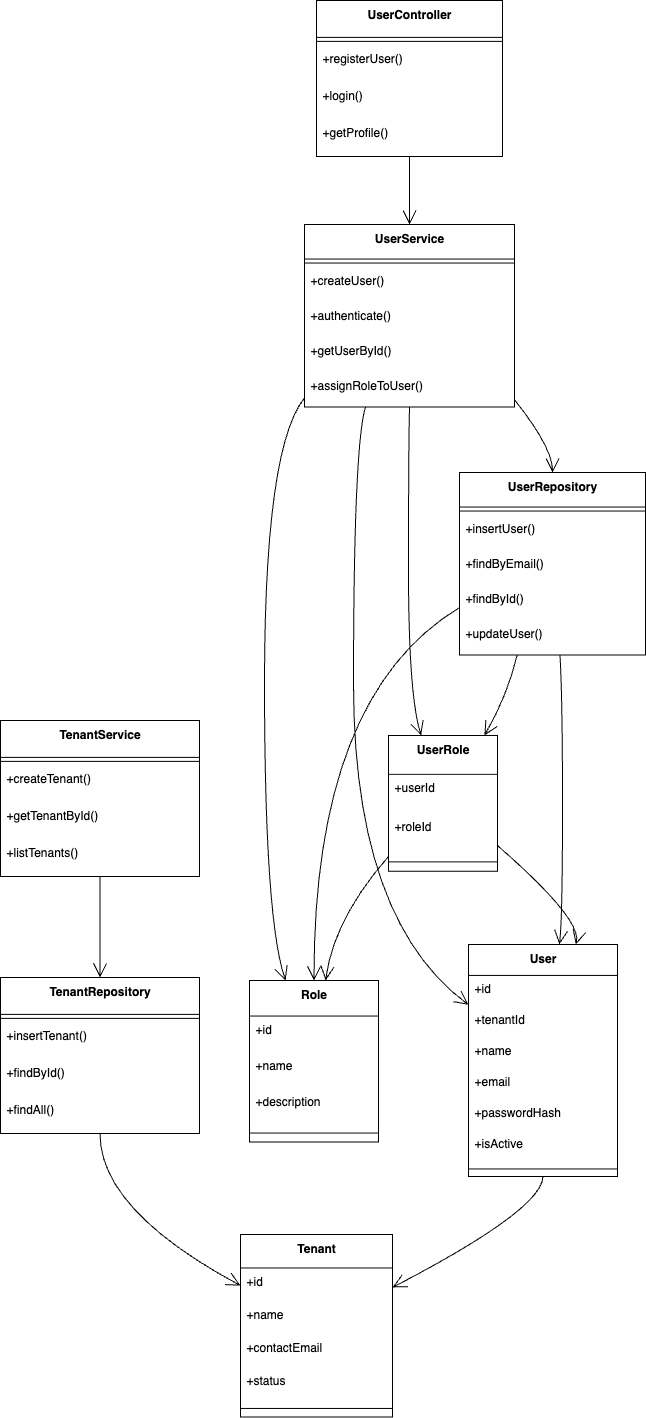

The diagram above was exported from draw.io. Its source (the exported page's mxGraphModel, read from the mxfile embedded in the PNG):
<mxGraphModel dx="1569" dy="1342" grid="1" gridSize="10" guides="1" tooltips="1" connect="1" arrows="1" fold="1" page="1" pageScale="1" pageWidth="850" pageHeight="1100" math="0" shadow="0">
  <root>
    <mxCell id="0" />
    <mxCell id="1" parent="0" />
    <mxCell id="fZSTT13NXit6XnsxiIPH-140" value="UserController" style="swimlane;fontStyle=1;align=center;verticalAlign=top;childLayout=stackLayout;horizontal=1;startSize=36.888888888888886;horizontalStack=0;resizeParent=1;resizeParentMax=0;resizeLast=0;collapsible=0;marginBottom=0;" vertex="1" parent="1">
      <mxGeometry x="336" y="40" width="186" height="155.88888888888889" as="geometry" />
    </mxCell>
    <mxCell id="fZSTT13NXit6XnsxiIPH-141" style="line;strokeWidth=1;fillColor=none;align=left;verticalAlign=middle;spacingTop=-1;spacingLeft=3;spacingRight=3;rotatable=0;labelPosition=right;points=[];portConstraint=eastwest;strokeColor=inherit;" vertex="1" parent="fZSTT13NXit6XnsxiIPH-140">
      <mxGeometry y="36.888888888888886" width="186" height="8" as="geometry" />
    </mxCell>
    <mxCell id="fZSTT13NXit6XnsxiIPH-142" value="+registerUser()" style="text;strokeColor=none;fillColor=none;align=left;verticalAlign=top;spacingLeft=4;spacingRight=4;overflow=hidden;rotatable=0;points=[[0,0.5],[1,0.5]];portConstraint=eastwest;" vertex="1" parent="fZSTT13NXit6XnsxiIPH-140">
      <mxGeometry y="44.888888888888886" width="186" height="37" as="geometry" />
    </mxCell>
    <mxCell id="fZSTT13NXit6XnsxiIPH-143" value="+login()" style="text;strokeColor=none;fillColor=none;align=left;verticalAlign=top;spacingLeft=4;spacingRight=4;overflow=hidden;rotatable=0;points=[[0,0.5],[1,0.5]];portConstraint=eastwest;" vertex="1" parent="fZSTT13NXit6XnsxiIPH-140">
      <mxGeometry y="81.88888888888889" width="186" height="37" as="geometry" />
    </mxCell>
    <mxCell id="fZSTT13NXit6XnsxiIPH-144" value="+getProfile()" style="text;strokeColor=none;fillColor=none;align=left;verticalAlign=top;spacingLeft=4;spacingRight=4;overflow=hidden;rotatable=0;points=[[0,0.5],[1,0.5]];portConstraint=eastwest;" vertex="1" parent="fZSTT13NXit6XnsxiIPH-140">
      <mxGeometry y="118.88888888888889" width="186" height="37" as="geometry" />
    </mxCell>
    <mxCell id="fZSTT13NXit6XnsxiIPH-145" value="UserService" style="swimlane;fontStyle=1;align=center;verticalAlign=top;childLayout=stackLayout;horizontal=1;startSize=34.54545454545455;horizontalStack=0;resizeParent=1;resizeParentMax=0;resizeLast=0;collapsible=0;marginBottom=0;" vertex="1" parent="1">
      <mxGeometry x="324" y="264" width="210" height="182.54545454545456" as="geometry" />
    </mxCell>
    <mxCell id="fZSTT13NXit6XnsxiIPH-146" style="line;strokeWidth=1;fillColor=none;align=left;verticalAlign=middle;spacingTop=-1;spacingLeft=3;spacingRight=3;rotatable=0;labelPosition=right;points=[];portConstraint=eastwest;strokeColor=inherit;" vertex="1" parent="fZSTT13NXit6XnsxiIPH-145">
      <mxGeometry y="34.54545454545455" width="210" height="8" as="geometry" />
    </mxCell>
    <mxCell id="fZSTT13NXit6XnsxiIPH-147" value="+createUser()" style="text;strokeColor=none;fillColor=none;align=left;verticalAlign=top;spacingLeft=4;spacingRight=4;overflow=hidden;rotatable=0;points=[[0,0.5],[1,0.5]];portConstraint=eastwest;" vertex="1" parent="fZSTT13NXit6XnsxiIPH-145">
      <mxGeometry y="42.54545454545455" width="210" height="35" as="geometry" />
    </mxCell>
    <mxCell id="fZSTT13NXit6XnsxiIPH-148" value="+authenticate()" style="text;strokeColor=none;fillColor=none;align=left;verticalAlign=top;spacingLeft=4;spacingRight=4;overflow=hidden;rotatable=0;points=[[0,0.5],[1,0.5]];portConstraint=eastwest;" vertex="1" parent="fZSTT13NXit6XnsxiIPH-145">
      <mxGeometry y="77.54545454545455" width="210" height="35" as="geometry" />
    </mxCell>
    <mxCell id="fZSTT13NXit6XnsxiIPH-149" value="+getUserById()" style="text;strokeColor=none;fillColor=none;align=left;verticalAlign=top;spacingLeft=4;spacingRight=4;overflow=hidden;rotatable=0;points=[[0,0.5],[1,0.5]];portConstraint=eastwest;" vertex="1" parent="fZSTT13NXit6XnsxiIPH-145">
      <mxGeometry y="112.54545454545455" width="210" height="35" as="geometry" />
    </mxCell>
    <mxCell id="fZSTT13NXit6XnsxiIPH-150" value="+assignRoleToUser()" style="text;strokeColor=none;fillColor=none;align=left;verticalAlign=top;spacingLeft=4;spacingRight=4;overflow=hidden;rotatable=0;points=[[0,0.5],[1,0.5]];portConstraint=eastwest;" vertex="1" parent="fZSTT13NXit6XnsxiIPH-145">
      <mxGeometry y="147.54545454545456" width="210" height="35" as="geometry" />
    </mxCell>
    <mxCell id="fZSTT13NXit6XnsxiIPH-151" value="UserRepository" style="swimlane;fontStyle=1;align=center;verticalAlign=top;childLayout=stackLayout;horizontal=1;startSize=34.54545454545455;horizontalStack=0;resizeParent=1;resizeParentMax=0;resizeLast=0;collapsible=0;marginBottom=0;" vertex="1" parent="1">
      <mxGeometry x="479" y="512" width="186" height="182.54545454545456" as="geometry" />
    </mxCell>
    <mxCell id="fZSTT13NXit6XnsxiIPH-152" style="line;strokeWidth=1;fillColor=none;align=left;verticalAlign=middle;spacingTop=-1;spacingLeft=3;spacingRight=3;rotatable=0;labelPosition=right;points=[];portConstraint=eastwest;strokeColor=inherit;" vertex="1" parent="fZSTT13NXit6XnsxiIPH-151">
      <mxGeometry y="34.54545454545455" width="186" height="8" as="geometry" />
    </mxCell>
    <mxCell id="fZSTT13NXit6XnsxiIPH-153" value="+insertUser()" style="text;strokeColor=none;fillColor=none;align=left;verticalAlign=top;spacingLeft=4;spacingRight=4;overflow=hidden;rotatable=0;points=[[0,0.5],[1,0.5]];portConstraint=eastwest;" vertex="1" parent="fZSTT13NXit6XnsxiIPH-151">
      <mxGeometry y="42.54545454545455" width="186" height="35" as="geometry" />
    </mxCell>
    <mxCell id="fZSTT13NXit6XnsxiIPH-154" value="+findByEmail()" style="text;strokeColor=none;fillColor=none;align=left;verticalAlign=top;spacingLeft=4;spacingRight=4;overflow=hidden;rotatable=0;points=[[0,0.5],[1,0.5]];portConstraint=eastwest;" vertex="1" parent="fZSTT13NXit6XnsxiIPH-151">
      <mxGeometry y="77.54545454545455" width="186" height="35" as="geometry" />
    </mxCell>
    <mxCell id="fZSTT13NXit6XnsxiIPH-155" value="+findById()" style="text;strokeColor=none;fillColor=none;align=left;verticalAlign=top;spacingLeft=4;spacingRight=4;overflow=hidden;rotatable=0;points=[[0,0.5],[1,0.5]];portConstraint=eastwest;" vertex="1" parent="fZSTT13NXit6XnsxiIPH-151">
      <mxGeometry y="112.54545454545455" width="186" height="35" as="geometry" />
    </mxCell>
    <mxCell id="fZSTT13NXit6XnsxiIPH-156" value="+updateUser()" style="text;strokeColor=none;fillColor=none;align=left;verticalAlign=top;spacingLeft=4;spacingRight=4;overflow=hidden;rotatable=0;points=[[0,0.5],[1,0.5]];portConstraint=eastwest;" vertex="1" parent="fZSTT13NXit6XnsxiIPH-151">
      <mxGeometry y="147.54545454545456" width="186" height="35" as="geometry" />
    </mxCell>
    <mxCell id="fZSTT13NXit6XnsxiIPH-157" value="User" style="swimlane;fontStyle=1;align=center;verticalAlign=top;childLayout=stackLayout;horizontal=1;startSize=30.933333333333334;horizontalStack=0;resizeParent=1;resizeParentMax=0;resizeLast=0;collapsible=0;marginBottom=0;" vertex="1" parent="1">
      <mxGeometry x="488" y="984" width="149" height="231.93333333333334" as="geometry" />
    </mxCell>
    <mxCell id="fZSTT13NXit6XnsxiIPH-158" value="+id" style="text;strokeColor=none;fillColor=none;align=left;verticalAlign=top;spacingLeft=4;spacingRight=4;overflow=hidden;rotatable=0;points=[[0,0.5],[1,0.5]];portConstraint=eastwest;" vertex="1" parent="fZSTT13NXit6XnsxiIPH-157">
      <mxGeometry y="30.933333333333334" width="149" height="31" as="geometry" />
    </mxCell>
    <mxCell id="fZSTT13NXit6XnsxiIPH-159" value="+tenantId" style="text;strokeColor=none;fillColor=none;align=left;verticalAlign=top;spacingLeft=4;spacingRight=4;overflow=hidden;rotatable=0;points=[[0,0.5],[1,0.5]];portConstraint=eastwest;" vertex="1" parent="fZSTT13NXit6XnsxiIPH-157">
      <mxGeometry y="61.93333333333334" width="149" height="31" as="geometry" />
    </mxCell>
    <mxCell id="fZSTT13NXit6XnsxiIPH-160" value="+name" style="text;strokeColor=none;fillColor=none;align=left;verticalAlign=top;spacingLeft=4;spacingRight=4;overflow=hidden;rotatable=0;points=[[0,0.5],[1,0.5]];portConstraint=eastwest;" vertex="1" parent="fZSTT13NXit6XnsxiIPH-157">
      <mxGeometry y="92.93333333333334" width="149" height="31" as="geometry" />
    </mxCell>
    <mxCell id="fZSTT13NXit6XnsxiIPH-161" value="+email" style="text;strokeColor=none;fillColor=none;align=left;verticalAlign=top;spacingLeft=4;spacingRight=4;overflow=hidden;rotatable=0;points=[[0,0.5],[1,0.5]];portConstraint=eastwest;" vertex="1" parent="fZSTT13NXit6XnsxiIPH-157">
      <mxGeometry y="123.93333333333334" width="149" height="31" as="geometry" />
    </mxCell>
    <mxCell id="fZSTT13NXit6XnsxiIPH-162" value="+passwordHash" style="text;strokeColor=none;fillColor=none;align=left;verticalAlign=top;spacingLeft=4;spacingRight=4;overflow=hidden;rotatable=0;points=[[0,0.5],[1,0.5]];portConstraint=eastwest;" vertex="1" parent="fZSTT13NXit6XnsxiIPH-157">
      <mxGeometry y="154.93333333333334" width="149" height="31" as="geometry" />
    </mxCell>
    <mxCell id="fZSTT13NXit6XnsxiIPH-163" value="+isActive" style="text;strokeColor=none;fillColor=none;align=left;verticalAlign=top;spacingLeft=4;spacingRight=4;overflow=hidden;rotatable=0;points=[[0,0.5],[1,0.5]];portConstraint=eastwest;" vertex="1" parent="fZSTT13NXit6XnsxiIPH-157">
      <mxGeometry y="185.93333333333334" width="149" height="31" as="geometry" />
    </mxCell>
    <mxCell id="fZSTT13NXit6XnsxiIPH-164" style="line;strokeWidth=1;fillColor=none;align=left;verticalAlign=middle;spacingTop=-1;spacingLeft=3;spacingRight=3;rotatable=0;labelPosition=right;points=[];portConstraint=eastwest;strokeColor=inherit;" vertex="1" parent="fZSTT13NXit6XnsxiIPH-157">
      <mxGeometry y="216.93333333333334" width="149" height="15" as="geometry" />
    </mxCell>
    <mxCell id="fZSTT13NXit6XnsxiIPH-165" value="Role" style="swimlane;fontStyle=1;align=center;verticalAlign=top;childLayout=stackLayout;horizontal=1;startSize=35.55555555555556;horizontalStack=0;resizeParent=1;resizeParentMax=0;resizeLast=0;collapsible=0;marginBottom=0;" vertex="1" parent="1">
      <mxGeometry x="269" y="1020" width="129" height="161.55555555555554" as="geometry" />
    </mxCell>
    <mxCell id="fZSTT13NXit6XnsxiIPH-166" value="+id" style="text;strokeColor=none;fillColor=none;align=left;verticalAlign=top;spacingLeft=4;spacingRight=4;overflow=hidden;rotatable=0;points=[[0,0.5],[1,0.5]];portConstraint=eastwest;" vertex="1" parent="fZSTT13NXit6XnsxiIPH-165">
      <mxGeometry y="35.55555555555556" width="129" height="36" as="geometry" />
    </mxCell>
    <mxCell id="fZSTT13NXit6XnsxiIPH-167" value="+name" style="text;strokeColor=none;fillColor=none;align=left;verticalAlign=top;spacingLeft=4;spacingRight=4;overflow=hidden;rotatable=0;points=[[0,0.5],[1,0.5]];portConstraint=eastwest;" vertex="1" parent="fZSTT13NXit6XnsxiIPH-165">
      <mxGeometry y="71.55555555555556" width="129" height="36" as="geometry" />
    </mxCell>
    <mxCell id="fZSTT13NXit6XnsxiIPH-168" value="+description" style="text;strokeColor=none;fillColor=none;align=left;verticalAlign=top;spacingLeft=4;spacingRight=4;overflow=hidden;rotatable=0;points=[[0,0.5],[1,0.5]];portConstraint=eastwest;" vertex="1" parent="fZSTT13NXit6XnsxiIPH-165">
      <mxGeometry y="107.55555555555556" width="129" height="36" as="geometry" />
    </mxCell>
    <mxCell id="fZSTT13NXit6XnsxiIPH-169" style="line;strokeWidth=1;fillColor=none;align=left;verticalAlign=middle;spacingTop=-1;spacingLeft=3;spacingRight=3;rotatable=0;labelPosition=right;points=[];portConstraint=eastwest;strokeColor=inherit;" vertex="1" parent="fZSTT13NXit6XnsxiIPH-165">
      <mxGeometry y="143.55555555555554" width="129" height="18" as="geometry" />
    </mxCell>
    <mxCell id="fZSTT13NXit6XnsxiIPH-170" value="UserRole" style="swimlane;fontStyle=1;align=center;verticalAlign=top;childLayout=stackLayout;horizontal=1;startSize=38.857142857142854;horizontalStack=0;resizeParent=1;resizeParentMax=0;resizeLast=0;collapsible=0;marginBottom=0;" vertex="1" parent="1">
      <mxGeometry x="408" y="775" width="109" height="135.85714285714286" as="geometry" />
    </mxCell>
    <mxCell id="fZSTT13NXit6XnsxiIPH-171" value="+userId" style="text;strokeColor=none;fillColor=none;align=left;verticalAlign=top;spacingLeft=4;spacingRight=4;overflow=hidden;rotatable=0;points=[[0,0.5],[1,0.5]];portConstraint=eastwest;" vertex="1" parent="fZSTT13NXit6XnsxiIPH-170">
      <mxGeometry y="38.857142857142854" width="109" height="39" as="geometry" />
    </mxCell>
    <mxCell id="fZSTT13NXit6XnsxiIPH-172" value="+roleId" style="text;strokeColor=none;fillColor=none;align=left;verticalAlign=top;spacingLeft=4;spacingRight=4;overflow=hidden;rotatable=0;points=[[0,0.5],[1,0.5]];portConstraint=eastwest;" vertex="1" parent="fZSTT13NXit6XnsxiIPH-170">
      <mxGeometry y="77.85714285714286" width="109" height="39" as="geometry" />
    </mxCell>
    <mxCell id="fZSTT13NXit6XnsxiIPH-173" style="line;strokeWidth=1;fillColor=none;align=left;verticalAlign=middle;spacingTop=-1;spacingLeft=3;spacingRight=3;rotatable=0;labelPosition=right;points=[];portConstraint=eastwest;strokeColor=inherit;" vertex="1" parent="fZSTT13NXit6XnsxiIPH-170">
      <mxGeometry y="116.85714285714286" width="109" height="19" as="geometry" />
    </mxCell>
    <mxCell id="fZSTT13NXit6XnsxiIPH-174" value="Tenant" style="swimlane;fontStyle=1;align=center;verticalAlign=top;childLayout=stackLayout;horizontal=1;startSize=33.45454545454545;horizontalStack=0;resizeParent=1;resizeParentMax=0;resizeLast=0;collapsible=0;marginBottom=0;" vertex="1" parent="1">
      <mxGeometry x="260" y="1274" width="152" height="182.45454545454544" as="geometry" />
    </mxCell>
    <mxCell id="fZSTT13NXit6XnsxiIPH-175" value="+id" style="text;strokeColor=none;fillColor=none;align=left;verticalAlign=top;spacingLeft=4;spacingRight=4;overflow=hidden;rotatable=0;points=[[0,0.5],[1,0.5]];portConstraint=eastwest;" vertex="1" parent="fZSTT13NXit6XnsxiIPH-174">
      <mxGeometry y="33.45454545454545" width="152" height="33" as="geometry" />
    </mxCell>
    <mxCell id="fZSTT13NXit6XnsxiIPH-176" value="+name" style="text;strokeColor=none;fillColor=none;align=left;verticalAlign=top;spacingLeft=4;spacingRight=4;overflow=hidden;rotatable=0;points=[[0,0.5],[1,0.5]];portConstraint=eastwest;" vertex="1" parent="fZSTT13NXit6XnsxiIPH-174">
      <mxGeometry y="66.45454545454545" width="152" height="33" as="geometry" />
    </mxCell>
    <mxCell id="fZSTT13NXit6XnsxiIPH-177" value="+contactEmail" style="text;strokeColor=none;fillColor=none;align=left;verticalAlign=top;spacingLeft=4;spacingRight=4;overflow=hidden;rotatable=0;points=[[0,0.5],[1,0.5]];portConstraint=eastwest;" vertex="1" parent="fZSTT13NXit6XnsxiIPH-174">
      <mxGeometry y="99.45454545454545" width="152" height="33" as="geometry" />
    </mxCell>
    <mxCell id="fZSTT13NXit6XnsxiIPH-178" value="+status" style="text;strokeColor=none;fillColor=none;align=left;verticalAlign=top;spacingLeft=4;spacingRight=4;overflow=hidden;rotatable=0;points=[[0,0.5],[1,0.5]];portConstraint=eastwest;" vertex="1" parent="fZSTT13NXit6XnsxiIPH-174">
      <mxGeometry y="132.45454545454544" width="152" height="33" as="geometry" />
    </mxCell>
    <mxCell id="fZSTT13NXit6XnsxiIPH-179" style="line;strokeWidth=1;fillColor=none;align=left;verticalAlign=middle;spacingTop=-1;spacingLeft=3;spacingRight=3;rotatable=0;labelPosition=right;points=[];portConstraint=eastwest;strokeColor=inherit;" vertex="1" parent="fZSTT13NXit6XnsxiIPH-174">
      <mxGeometry y="165.45454545454544" width="152" height="17" as="geometry" />
    </mxCell>
    <mxCell id="fZSTT13NXit6XnsxiIPH-180" value="TenantService" style="swimlane;fontStyle=1;align=center;verticalAlign=top;childLayout=stackLayout;horizontal=1;startSize=36.888888888888886;horizontalStack=0;resizeParent=1;resizeParentMax=0;resizeLast=0;collapsible=0;marginBottom=0;" vertex="1" parent="1">
      <mxGeometry x="20" y="760" width="199" height="155.88888888888889" as="geometry" />
    </mxCell>
    <mxCell id="fZSTT13NXit6XnsxiIPH-181" style="line;strokeWidth=1;fillColor=none;align=left;verticalAlign=middle;spacingTop=-1;spacingLeft=3;spacingRight=3;rotatable=0;labelPosition=right;points=[];portConstraint=eastwest;strokeColor=inherit;" vertex="1" parent="fZSTT13NXit6XnsxiIPH-180">
      <mxGeometry y="36.888888888888886" width="199" height="8" as="geometry" />
    </mxCell>
    <mxCell id="fZSTT13NXit6XnsxiIPH-182" value="+createTenant()" style="text;strokeColor=none;fillColor=none;align=left;verticalAlign=top;spacingLeft=4;spacingRight=4;overflow=hidden;rotatable=0;points=[[0,0.5],[1,0.5]];portConstraint=eastwest;" vertex="1" parent="fZSTT13NXit6XnsxiIPH-180">
      <mxGeometry y="44.888888888888886" width="199" height="37" as="geometry" />
    </mxCell>
    <mxCell id="fZSTT13NXit6XnsxiIPH-183" value="+getTenantById()" style="text;strokeColor=none;fillColor=none;align=left;verticalAlign=top;spacingLeft=4;spacingRight=4;overflow=hidden;rotatable=0;points=[[0,0.5],[1,0.5]];portConstraint=eastwest;" vertex="1" parent="fZSTT13NXit6XnsxiIPH-180">
      <mxGeometry y="81.88888888888889" width="199" height="37" as="geometry" />
    </mxCell>
    <mxCell id="fZSTT13NXit6XnsxiIPH-184" value="+listTenants()" style="text;strokeColor=none;fillColor=none;align=left;verticalAlign=top;spacingLeft=4;spacingRight=4;overflow=hidden;rotatable=0;points=[[0,0.5],[1,0.5]];portConstraint=eastwest;" vertex="1" parent="fZSTT13NXit6XnsxiIPH-180">
      <mxGeometry y="118.88888888888889" width="199" height="37" as="geometry" />
    </mxCell>
    <mxCell id="fZSTT13NXit6XnsxiIPH-185" value="TenantRepository" style="swimlane;fontStyle=1;align=center;verticalAlign=top;childLayout=stackLayout;horizontal=1;startSize=36.888888888888886;horizontalStack=0;resizeParent=1;resizeParentMax=0;resizeLast=0;collapsible=0;marginBottom=0;" vertex="1" parent="1">
      <mxGeometry x="20" y="1017" width="199" height="155.88888888888889" as="geometry" />
    </mxCell>
    <mxCell id="fZSTT13NXit6XnsxiIPH-186" style="line;strokeWidth=1;fillColor=none;align=left;verticalAlign=middle;spacingTop=-1;spacingLeft=3;spacingRight=3;rotatable=0;labelPosition=right;points=[];portConstraint=eastwest;strokeColor=inherit;" vertex="1" parent="fZSTT13NXit6XnsxiIPH-185">
      <mxGeometry y="36.888888888888886" width="199" height="8" as="geometry" />
    </mxCell>
    <mxCell id="fZSTT13NXit6XnsxiIPH-187" value="+insertTenant()" style="text;strokeColor=none;fillColor=none;align=left;verticalAlign=top;spacingLeft=4;spacingRight=4;overflow=hidden;rotatable=0;points=[[0,0.5],[1,0.5]];portConstraint=eastwest;" vertex="1" parent="fZSTT13NXit6XnsxiIPH-185">
      <mxGeometry y="44.888888888888886" width="199" height="37" as="geometry" />
    </mxCell>
    <mxCell id="fZSTT13NXit6XnsxiIPH-188" value="+findById()" style="text;strokeColor=none;fillColor=none;align=left;verticalAlign=top;spacingLeft=4;spacingRight=4;overflow=hidden;rotatable=0;points=[[0,0.5],[1,0.5]];portConstraint=eastwest;" vertex="1" parent="fZSTT13NXit6XnsxiIPH-185">
      <mxGeometry y="81.88888888888889" width="199" height="37" as="geometry" />
    </mxCell>
    <mxCell id="fZSTT13NXit6XnsxiIPH-189" value="+findAll()" style="text;strokeColor=none;fillColor=none;align=left;verticalAlign=top;spacingLeft=4;spacingRight=4;overflow=hidden;rotatable=0;points=[[0,0.5],[1,0.5]];portConstraint=eastwest;" vertex="1" parent="fZSTT13NXit6XnsxiIPH-185">
      <mxGeometry y="118.88888888888889" width="199" height="37" as="geometry" />
    </mxCell>
    <mxCell id="fZSTT13NXit6XnsxiIPH-190" value="" style="curved=1;startArrow=none;endArrow=open;endSize=12;exitX=0.5;exitY=1;entryX=0.5;entryY=0;rounded=0;" edge="1" parent="1" source="fZSTT13NXit6XnsxiIPH-140" target="fZSTT13NXit6XnsxiIPH-145">
      <mxGeometry relative="1" as="geometry">
        <Array as="points" />
      </mxGeometry>
    </mxCell>
    <mxCell id="fZSTT13NXit6XnsxiIPH-191" value="" style="curved=1;startArrow=none;endArrow=open;endSize=12;exitX=1;exitY=0.96;entryX=0.5;entryY=0;rounded=0;" edge="1" parent="1" source="fZSTT13NXit6XnsxiIPH-145" target="fZSTT13NXit6XnsxiIPH-151">
      <mxGeometry relative="1" as="geometry">
        <Array as="points">
          <mxPoint x="572" y="487" />
        </Array>
      </mxGeometry>
    </mxCell>
    <mxCell id="fZSTT13NXit6XnsxiIPH-192" value="" style="curved=1;startArrow=none;endArrow=open;endSize=12;exitX=0.29;exitY=1;entryX=0;entryY=0.26;rounded=0;" edge="1" parent="1" source="fZSTT13NXit6XnsxiIPH-145" target="fZSTT13NXit6XnsxiIPH-157">
      <mxGeometry relative="1" as="geometry">
        <Array as="points">
          <mxPoint x="373" y="487" />
          <mxPoint x="373" y="959" />
        </Array>
      </mxGeometry>
    </mxCell>
    <mxCell id="fZSTT13NXit6XnsxiIPH-193" value="" style="curved=1;startArrow=none;endArrow=open;endSize=12;exitX=0;exitY=0.95;entryX=0.28;entryY=0;rounded=0;" edge="1" parent="1" source="fZSTT13NXit6XnsxiIPH-145" target="fZSTT13NXit6XnsxiIPH-165">
      <mxGeometry relative="1" as="geometry">
        <Array as="points">
          <mxPoint x="284" y="487" />
          <mxPoint x="284" y="959" />
        </Array>
      </mxGeometry>
    </mxCell>
    <mxCell id="fZSTT13NXit6XnsxiIPH-194" value="" style="curved=1;startArrow=none;endArrow=open;endSize=12;exitX=0.5;exitY=1;entryX=0.3;entryY=0;rounded=0;" edge="1" parent="1" source="fZSTT13NXit6XnsxiIPH-145" target="fZSTT13NXit6XnsxiIPH-170">
      <mxGeometry relative="1" as="geometry">
        <Array as="points">
          <mxPoint x="428" y="487" />
          <mxPoint x="428" y="735" />
        </Array>
      </mxGeometry>
    </mxCell>
    <mxCell id="fZSTT13NXit6XnsxiIPH-195" value="" style="curved=1;startArrow=none;endArrow=open;endSize=12;exitX=0.54;exitY=1;entryX=0.61;entryY=0;rounded=0;" edge="1" parent="1" source="fZSTT13NXit6XnsxiIPH-151" target="fZSTT13NXit6XnsxiIPH-157">
      <mxGeometry relative="1" as="geometry">
        <Array as="points">
          <mxPoint x="582" y="735" />
          <mxPoint x="582" y="959" />
        </Array>
      </mxGeometry>
    </mxCell>
    <mxCell id="fZSTT13NXit6XnsxiIPH-196" value="" style="curved=1;startArrow=none;endArrow=open;endSize=12;exitX=0;exitY=0.74;entryX=0.5;entryY=0;rounded=0;" edge="1" parent="1" source="fZSTT13NXit6XnsxiIPH-151" target="fZSTT13NXit6XnsxiIPH-165">
      <mxGeometry relative="1" as="geometry">
        <Array as="points">
          <mxPoint x="333" y="735" />
        </Array>
      </mxGeometry>
    </mxCell>
    <mxCell id="fZSTT13NXit6XnsxiIPH-197" value="" style="curved=1;startArrow=none;endArrow=open;endSize=12;exitX=0.31;exitY=1;entryX=0.88;entryY=0;rounded=0;" edge="1" parent="1" source="fZSTT13NXit6XnsxiIPH-151" target="fZSTT13NXit6XnsxiIPH-170">
      <mxGeometry relative="1" as="geometry">
        <Array as="points">
          <mxPoint x="527" y="735" />
        </Array>
      </mxGeometry>
    </mxCell>
    <mxCell id="fZSTT13NXit6XnsxiIPH-198" value="" style="curved=1;startArrow=none;endArrow=open;endSize=12;exitX=0.5;exitY=1;entryX=0.5;entryY=0;rounded=0;" edge="1" parent="1" source="fZSTT13NXit6XnsxiIPH-180" target="fZSTT13NXit6XnsxiIPH-185">
      <mxGeometry relative="1" as="geometry">
        <Array as="points" />
      </mxGeometry>
    </mxCell>
    <mxCell id="fZSTT13NXit6XnsxiIPH-199" value="" style="curved=1;startArrow=none;endArrow=open;endSize=12;exitX=0.5;exitY=1;entryX=0;entryY=0.28;rounded=0;" edge="1" parent="1" source="fZSTT13NXit6XnsxiIPH-185" target="fZSTT13NXit6XnsxiIPH-174">
      <mxGeometry relative="1" as="geometry">
        <Array as="points">
          <mxPoint x="119" y="1249" />
        </Array>
      </mxGeometry>
    </mxCell>
    <mxCell id="fZSTT13NXit6XnsxiIPH-200" value="" style="curved=1;startArrow=none;endArrow=open;endSize=12;exitX=0.5;exitY=1;entryX=1;entryY=0.29;rounded=0;" edge="1" parent="1" source="fZSTT13NXit6XnsxiIPH-157" target="fZSTT13NXit6XnsxiIPH-174">
      <mxGeometry relative="1" as="geometry">
        <Array as="points">
          <mxPoint x="562" y="1249" />
        </Array>
      </mxGeometry>
    </mxCell>
    <mxCell id="fZSTT13NXit6XnsxiIPH-201" value="" style="curved=1;startArrow=none;endArrow=open;endSize=12;exitX=1;exitY=0.81;entryX=0.72;entryY=0;rounded=0;" edge="1" parent="1" source="fZSTT13NXit6XnsxiIPH-170" target="fZSTT13NXit6XnsxiIPH-157">
      <mxGeometry relative="1" as="geometry">
        <Array as="points">
          <mxPoint x="602" y="959" />
        </Array>
      </mxGeometry>
    </mxCell>
    <mxCell id="fZSTT13NXit6XnsxiIPH-202" value="" style="curved=1;startArrow=none;endArrow=open;endSize=12;exitX=0;exitY=0.89;entryX=0.59;entryY=0;rounded=0;" edge="1" parent="1" source="fZSTT13NXit6XnsxiIPH-170" target="fZSTT13NXit6XnsxiIPH-165">
      <mxGeometry relative="1" as="geometry">
        <Array as="points">
          <mxPoint x="353" y="959" />
        </Array>
      </mxGeometry>
    </mxCell>
  </root>
</mxGraphModel>